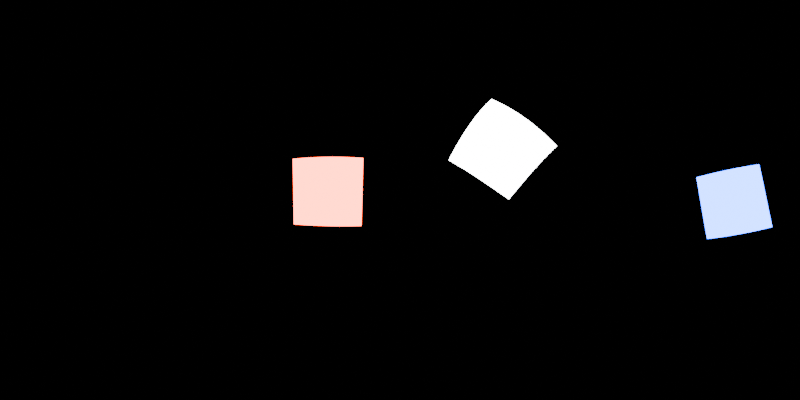 # Source: blender2k.blend  (saved by Blender 4.0.36; exported with 4.5.12 LTS)
import bpy
from mathutils import Matrix  # noqa: F401  (used for matrix-valued properties, if any)

bpy.ops.wm.read_factory_settings(use_empty=True)
scene = bpy.context.scene
scene.name = 'Scene'

# ---- collections
col_collection = bpy.data.collections.new('Collection'); scene.collection.children.link(col_collection)

# ---- world
world_world = bpy.data.worlds.new('World'); scene.world = world_world
world_world.use_nodes = True; world_world.node_tree.nodes.clear()
_N = world_world.node_tree.nodes; _L = world_world.node_tree.links
n0 = _N.new('ShaderNodeOutputWorld'); n0.name = 'World Output'; n0.location = (300, 300)
n1 = _N.new('ShaderNodeBackground'); n1.name = 'Background'; n1.location = (10, 300)
n1.inputs[0].default_value = (0.0, 0.0, 0.0, 1.0)
_L.new(n1.outputs[0], n0.inputs[0])
n0.is_active_output = True
world_world.color = (0.05088, 0.05088, 0.05088)
world_world.use_sun_shadow = False
world_world.sun_shadow_jitter_overblur = 0.0

# ---- cameras
cam_camera_001 = bpy.data.cameras.new('Camera.001')
cam_camera_001.type = 'PANO'
cam_camera_001.panorama_type = 'EQUIRECTANGULAR'

# ---- lights
light_area = bpy.data.lights.new('Area', 'AREA')
light_area.transmission_factor = 0.0
light_area.energy = 1000.0
light_area.shadow_maximum_resolution = 0.006
light_area.use_absolute_resolution = True
light_area.size = 1.0
light_area.size_y = 1.0
light_area_001 = bpy.data.lights.new('Area.001', 'AREA')
light_area_001.color = (1.0, 0.02747, 0.0)
light_area_001.transmission_factor = 0.0
light_area_001.energy = 1000.0
light_area_001.shadow_maximum_resolution = 0.006
light_area_001.use_absolute_resolution = True
light_area_001.size = 1.0
light_area_001.size_y = 1.0
light_area_002 = bpy.data.lights.new('Area.002', 'AREA')
light_area_002.color = (0.0, 0.06726, 1.0)
light_area_002.transmission_factor = 0.0
light_area_002.energy = 1000.0
light_area_002.shadow_maximum_resolution = 0.006
light_area_002.use_absolute_resolution = True
light_area_002.size = 1.0
light_area_002.size_y = 1.0

# ---- objects
ob_camera = bpy.data.objects.new('Camera', cam_camera_001)
ob_area = bpy.data.objects.new('Area', light_area)
ob_area_001 = bpy.data.objects.new('Area.001', light_area_001)
ob_area_002 = bpy.data.objects.new('Area.002', light_area_002)

# ---- transforms, parenting, visibility, modifiers, constraints
ob_camera.location = (0.0, 0.0, 0.0)
ob_camera.rotation_euler = (1.571, 0.0, 0.0)
ob_area.location = (4.252, 4.145, 2.519)
ob_area.rotation_euler = (-1.093, 0.5828, -0.5165)
ob_area.scale = (3.834, 3.834, 3.834)
ob_area.visible_camera = True
ob_area_001.location = (-3.723, 5.782, 0.4582)
ob_area_001.rotation_euler = (0.1377, 1.495, 2.205)
ob_area_001.scale = (3.834, 3.834, 3.834)
ob_area_001.visible_camera = True
ob_area_002.location = (3.656, -6.322, -0.09479)
ob_area_002.rotation_euler = (-4.422, -1.367, 6.46)
ob_area_002.scale = (3.834, 3.834, 3.834)
ob_area_002.visible_camera = True

# ---- collection membership
col_collection.objects.link(ob_camera)
col_collection.objects.link(ob_area)
col_collection.objects.link(ob_area_001)
col_collection.objects.link(ob_area_002)

# ---- scene / render settings (as saved in the file)
scene.camera = ob_camera
scene.frame_start = 1; scene.frame_end = 250; scene.frame_set(1)
scene.render.engine = 'CYCLES'
scene.render.resolution_x = 2048
scene.render.resolution_y = 1024
scene.cycles.samples = 256
scene.cycles.sampling_pattern = 'TABULATED_SOBOL'
bpy.context.view_layer.update()
